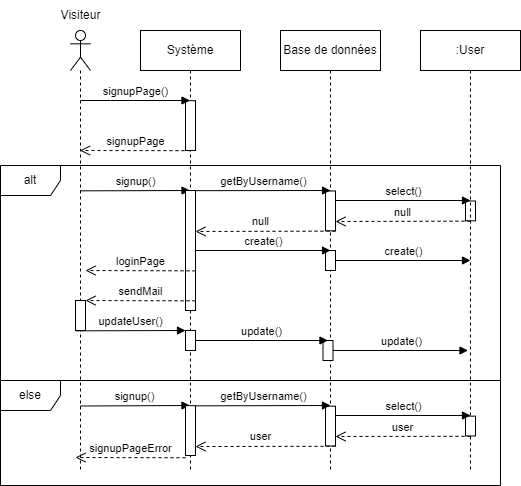

The diagram above was exported from draw.io. Its source (the exported page's mxGraphModel, read from the mxfile embedded in the PNG):
<mxGraphModel dx="1290" dy="541" grid="1" gridSize="10" guides="1" tooltips="1" connect="1" arrows="1" fold="1" page="1" pageScale="1" pageWidth="827" pageHeight="1169" math="0" shadow="0">
  <root>
    <mxCell id="0" />
    <mxCell id="1" parent="0" />
    <mxCell id="_cSYT2n-2VG5QGqjbCI6-1" value="" style="shape=umlLifeline;perimeter=lifelinePerimeter;whiteSpace=wrap;html=1;container=1;dropTarget=0;collapsible=0;recursiveResize=0;outlineConnect=0;portConstraint=eastwest;newEdgeStyle={&quot;edgeStyle&quot;:&quot;elbowEdgeStyle&quot;,&quot;elbow&quot;:&quot;vertical&quot;,&quot;curved&quot;:0,&quot;rounded&quot;:0};participant=umlActor;" vertex="1" parent="1">
      <mxGeometry x="90" y="80" width="20" height="440" as="geometry" />
    </mxCell>
    <mxCell id="_cSYT2n-2VG5QGqjbCI6-2" value="Visiteur" style="text;html=1;align=center;verticalAlign=middle;resizable=0;points=[];autosize=1;strokeColor=none;fillColor=none;" vertex="1" parent="1">
      <mxGeometry x="70" y="50" width="60" height="30" as="geometry" />
    </mxCell>
    <mxCell id="_cSYT2n-2VG5QGqjbCI6-3" value="Système" style="shape=umlLifeline;perimeter=lifelinePerimeter;whiteSpace=wrap;html=1;container=1;dropTarget=0;collapsible=0;recursiveResize=0;outlineConnect=0;portConstraint=eastwest;newEdgeStyle={&quot;edgeStyle&quot;:&quot;elbowEdgeStyle&quot;,&quot;elbow&quot;:&quot;vertical&quot;,&quot;curved&quot;:0,&quot;rounded&quot;:0};" vertex="1" parent="1">
      <mxGeometry x="160" y="80" width="100" height="440" as="geometry" />
    </mxCell>
    <mxCell id="_cSYT2n-2VG5QGqjbCI6-4" value="" style="html=1;points=[];perimeter=orthogonalPerimeter;outlineConnect=0;targetShapes=umlLifeline;portConstraint=eastwest;newEdgeStyle={&quot;edgeStyle&quot;:&quot;elbowEdgeStyle&quot;,&quot;elbow&quot;:&quot;vertical&quot;,&quot;curved&quot;:0,&quot;rounded&quot;:0};" vertex="1" parent="_cSYT2n-2VG5QGqjbCI6-3">
      <mxGeometry x="45" y="70.17" width="10" height="49.83" as="geometry" />
    </mxCell>
    <mxCell id="_cSYT2n-2VG5QGqjbCI6-5" value="Base de données" style="shape=umlLifeline;perimeter=lifelinePerimeter;whiteSpace=wrap;html=1;container=1;dropTarget=0;collapsible=0;recursiveResize=0;outlineConnect=0;portConstraint=eastwest;newEdgeStyle={&quot;edgeStyle&quot;:&quot;elbowEdgeStyle&quot;,&quot;elbow&quot;:&quot;vertical&quot;,&quot;curved&quot;:0,&quot;rounded&quot;:0};" vertex="1" parent="1">
      <mxGeometry x="300" y="80" width="100" height="440" as="geometry" />
    </mxCell>
    <mxCell id="_cSYT2n-2VG5QGqjbCI6-6" value="" style="html=1;points=[];perimeter=orthogonalPerimeter;outlineConnect=0;targetShapes=umlLifeline;portConstraint=eastwest;newEdgeStyle={&quot;edgeStyle&quot;:&quot;elbowEdgeStyle&quot;,&quot;elbow&quot;:&quot;vertical&quot;,&quot;curved&quot;:0,&quot;rounded&quot;:0};" vertex="1" parent="_cSYT2n-2VG5QGqjbCI6-5">
      <mxGeometry x="45" y="160.48" width="10" height="39.83" as="geometry" />
    </mxCell>
    <mxCell id="_cSYT2n-2VG5QGqjbCI6-7" value="" style="html=1;points=[];perimeter=orthogonalPerimeter;outlineConnect=0;targetShapes=umlLifeline;portConstraint=eastwest;newEdgeStyle={&quot;edgeStyle&quot;:&quot;elbowEdgeStyle&quot;,&quot;elbow&quot;:&quot;vertical&quot;,&quot;curved&quot;:0,&quot;rounded&quot;:0};" vertex="1" parent="_cSYT2n-2VG5QGqjbCI6-5">
      <mxGeometry x="185" y="170.48" width="10" height="19.83" as="geometry" />
    </mxCell>
    <mxCell id="_cSYT2n-2VG5QGqjbCI6-8" value="getByUsername()" style="html=1;verticalAlign=bottom;endArrow=block;edgeStyle=elbowEdgeStyle;elbow=vertical;curved=0;rounded=0;" edge="1" parent="_cSYT2n-2VG5QGqjbCI6-5">
      <mxGeometry width="80" relative="1" as="geometry">
        <mxPoint x="-85" y="160.17" as="sourcePoint" />
        <mxPoint x="50" y="160.30999999999997" as="targetPoint" />
      </mxGeometry>
    </mxCell>
    <mxCell id="_cSYT2n-2VG5QGqjbCI6-9" value="select()" style="html=1;verticalAlign=bottom;endArrow=block;edgeStyle=elbowEdgeStyle;elbow=vertical;curved=0;rounded=0;" edge="1" parent="_cSYT2n-2VG5QGqjbCI6-5" source="_cSYT2n-2VG5QGqjbCI6-6">
      <mxGeometry width="80" relative="1" as="geometry">
        <mxPoint x="70" y="170.30999999999997" as="sourcePoint" />
        <mxPoint x="190" y="170.30999999999997" as="targetPoint" />
      </mxGeometry>
    </mxCell>
    <mxCell id="_cSYT2n-2VG5QGqjbCI6-10" value="null" style="html=1;verticalAlign=bottom;endArrow=open;dashed=1;endSize=8;edgeStyle=elbowEdgeStyle;elbow=vertical;curved=0;rounded=0;" edge="1" parent="_cSYT2n-2VG5QGqjbCI6-5" target="_cSYT2n-2VG5QGqjbCI6-6">
      <mxGeometry relative="1" as="geometry">
        <mxPoint x="190" y="190.64999999999998" as="sourcePoint" />
        <mxPoint x="80" y="190.48000000000002" as="targetPoint" />
      </mxGeometry>
    </mxCell>
    <mxCell id="_cSYT2n-2VG5QGqjbCI6-11" value="null" style="html=1;verticalAlign=bottom;endArrow=open;dashed=1;endSize=8;edgeStyle=elbowEdgeStyle;elbow=vertical;curved=0;rounded=0;" edge="1" parent="_cSYT2n-2VG5QGqjbCI6-5">
      <mxGeometry x="0.0677" y="-1" relative="1" as="geometry">
        <mxPoint x="55" y="200.64999999999998" as="sourcePoint" />
        <mxPoint x="-85" y="201.16999999999996" as="targetPoint" />
        <mxPoint as="offset" />
      </mxGeometry>
    </mxCell>
    <mxCell id="_cSYT2n-2VG5QGqjbCI6-12" value=":User" style="shape=umlLifeline;perimeter=lifelinePerimeter;whiteSpace=wrap;html=1;container=1;dropTarget=0;collapsible=0;recursiveResize=0;outlineConnect=0;portConstraint=eastwest;newEdgeStyle={&quot;edgeStyle&quot;:&quot;elbowEdgeStyle&quot;,&quot;elbow&quot;:&quot;vertical&quot;,&quot;curved&quot;:0,&quot;rounded&quot;:0};" vertex="1" parent="1">
      <mxGeometry x="440" y="80" width="100" height="440" as="geometry" />
    </mxCell>
    <mxCell id="_cSYT2n-2VG5QGqjbCI6-13" value="signup()" style="html=1;verticalAlign=bottom;endArrow=block;edgeStyle=elbowEdgeStyle;elbow=vertical;curved=0;rounded=0;" edge="1" parent="1">
      <mxGeometry width="80" relative="1" as="geometry">
        <mxPoint x="100" y="240.34000000000003" as="sourcePoint" />
        <mxPoint x="209.50000000000023" y="240.1733333333334" as="targetPoint" />
      </mxGeometry>
    </mxCell>
    <mxCell id="_cSYT2n-2VG5QGqjbCI6-14" value="signupPage()" style="html=1;verticalAlign=bottom;endArrow=block;edgeStyle=elbowEdgeStyle;elbow=vertical;curved=0;rounded=0;" edge="1" parent="1" target="_cSYT2n-2VG5QGqjbCI6-3">
      <mxGeometry width="80" relative="1" as="geometry">
        <mxPoint x="100" y="150" as="sourcePoint" />
        <mxPoint x="180" y="150" as="targetPoint" />
      </mxGeometry>
    </mxCell>
    <mxCell id="_cSYT2n-2VG5QGqjbCI6-15" value="signupPage" style="html=1;verticalAlign=bottom;endArrow=open;dashed=1;endSize=8;edgeStyle=elbowEdgeStyle;elbow=vertical;curved=0;rounded=0;" edge="1" parent="1" target="_cSYT2n-2VG5QGqjbCI6-1">
      <mxGeometry relative="1" as="geometry">
        <mxPoint x="210" y="200.17000000000002" as="sourcePoint" />
        <mxPoint x="130" y="200.29000000000002" as="targetPoint" />
      </mxGeometry>
    </mxCell>
    <mxCell id="_cSYT2n-2VG5QGqjbCI6-16" value="alt" style="shape=umlFrame;whiteSpace=wrap;html=1;pointerEvents=0;" vertex="1" parent="1">
      <mxGeometry x="20" y="215" width="500" height="215" as="geometry" />
    </mxCell>
    <mxCell id="_cSYT2n-2VG5QGqjbCI6-17" value="else" style="shape=umlFrame;whiteSpace=wrap;html=1;pointerEvents=0;" vertex="1" parent="1">
      <mxGeometry x="20" y="430" width="500" height="105" as="geometry" />
    </mxCell>
    <mxCell id="_cSYT2n-2VG5QGqjbCI6-18" value="" style="html=1;points=[];perimeter=orthogonalPerimeter;outlineConnect=0;targetShapes=umlLifeline;portConstraint=eastwest;newEdgeStyle={&quot;edgeStyle&quot;:&quot;elbowEdgeStyle&quot;,&quot;elbow&quot;:&quot;vertical&quot;,&quot;curved&quot;:0,&quot;rounded&quot;:0};" vertex="1" parent="1">
      <mxGeometry x="205" y="240" width="10" height="120" as="geometry" />
    </mxCell>
    <mxCell id="_cSYT2n-2VG5QGqjbCI6-19" value="" style="html=1;points=[];perimeter=orthogonalPerimeter;outlineConnect=0;targetShapes=umlLifeline;portConstraint=eastwest;newEdgeStyle={&quot;edgeStyle&quot;:&quot;elbowEdgeStyle&quot;,&quot;elbow&quot;:&quot;vertical&quot;,&quot;curved&quot;:0,&quot;rounded&quot;:0};" vertex="1" parent="1">
      <mxGeometry x="345" y="300" width="10" height="20" as="geometry" />
    </mxCell>
    <mxCell id="_cSYT2n-2VG5QGqjbCI6-20" value="create()" style="html=1;verticalAlign=bottom;endArrow=block;edgeStyle=elbowEdgeStyle;elbow=vertical;curved=0;rounded=0;" edge="1" parent="1" source="_cSYT2n-2VG5QGqjbCI6-18">
      <mxGeometry width="80" relative="1" as="geometry">
        <mxPoint x="220" y="300.00000000000006" as="sourcePoint" />
        <mxPoint x="350" y="300.00000000000006" as="targetPoint" />
      </mxGeometry>
    </mxCell>
    <mxCell id="_cSYT2n-2VG5QGqjbCI6-21" value="create()" style="html=1;verticalAlign=bottom;endArrow=block;edgeStyle=elbowEdgeStyle;elbow=vertical;curved=0;rounded=0;" edge="1" parent="1" source="_cSYT2n-2VG5QGqjbCI6-19">
      <mxGeometry width="80" relative="1" as="geometry">
        <mxPoint x="360" y="310.00000000000006" as="sourcePoint" />
        <mxPoint x="490" y="310.00000000000006" as="targetPoint" />
      </mxGeometry>
    </mxCell>
    <mxCell id="_cSYT2n-2VG5QGqjbCI6-22" value="loginPage" style="html=1;verticalAlign=bottom;endArrow=open;dashed=1;endSize=8;edgeStyle=elbowEdgeStyle;elbow=vertical;curved=0;rounded=0;" edge="1" parent="1">
      <mxGeometry relative="1" as="geometry">
        <mxPoint x="215" y="320.34000000000003" as="sourcePoint" />
        <mxPoint x="105" y="320.17" as="targetPoint" />
      </mxGeometry>
    </mxCell>
    <mxCell id="_cSYT2n-2VG5QGqjbCI6-23" value="" style="html=1;points=[];perimeter=orthogonalPerimeter;outlineConnect=0;targetShapes=umlLifeline;portConstraint=eastwest;newEdgeStyle={&quot;edgeStyle&quot;:&quot;elbowEdgeStyle&quot;,&quot;elbow&quot;:&quot;vertical&quot;,&quot;curved&quot;:0,&quot;rounded&quot;:0};" vertex="1" parent="1">
      <mxGeometry x="345" y="455.65" width="10" height="39.83" as="geometry" />
    </mxCell>
    <mxCell id="_cSYT2n-2VG5QGqjbCI6-24" value="" style="html=1;points=[];perimeter=orthogonalPerimeter;outlineConnect=0;targetShapes=umlLifeline;portConstraint=eastwest;newEdgeStyle={&quot;edgeStyle&quot;:&quot;elbowEdgeStyle&quot;,&quot;elbow&quot;:&quot;vertical&quot;,&quot;curved&quot;:0,&quot;rounded&quot;:0};" vertex="1" parent="1">
      <mxGeometry x="485" y="465.65000000000003" width="10" height="19.83" as="geometry" />
    </mxCell>
    <mxCell id="_cSYT2n-2VG5QGqjbCI6-25" value="getByUsername()" style="html=1;verticalAlign=bottom;endArrow=block;edgeStyle=elbowEdgeStyle;elbow=vertical;curved=0;rounded=0;" edge="1" parent="1">
      <mxGeometry x="0.0013" width="80" relative="1" as="geometry">
        <mxPoint x="215" y="455.34" as="sourcePoint" />
        <mxPoint x="350" y="455.47999999999996" as="targetPoint" />
        <mxPoint as="offset" />
      </mxGeometry>
    </mxCell>
    <mxCell id="_cSYT2n-2VG5QGqjbCI6-26" value="select()" style="html=1;verticalAlign=bottom;endArrow=block;edgeStyle=elbowEdgeStyle;elbow=vertical;curved=0;rounded=0;" edge="1" parent="1" source="_cSYT2n-2VG5QGqjbCI6-23">
      <mxGeometry width="80" relative="1" as="geometry">
        <mxPoint x="370" y="465.47999999999996" as="sourcePoint" />
        <mxPoint x="490" y="465.47999999999996" as="targetPoint" />
      </mxGeometry>
    </mxCell>
    <mxCell id="_cSYT2n-2VG5QGqjbCI6-27" value="user" style="html=1;verticalAlign=bottom;endArrow=open;dashed=1;endSize=8;edgeStyle=elbowEdgeStyle;elbow=vertical;curved=0;rounded=0;" edge="1" parent="1" target="_cSYT2n-2VG5QGqjbCI6-23">
      <mxGeometry relative="1" as="geometry">
        <mxPoint x="490" y="485.82" as="sourcePoint" />
        <mxPoint x="380" y="485.65000000000003" as="targetPoint" />
      </mxGeometry>
    </mxCell>
    <mxCell id="_cSYT2n-2VG5QGqjbCI6-28" value="user" style="html=1;verticalAlign=bottom;endArrow=open;dashed=1;endSize=8;edgeStyle=elbowEdgeStyle;elbow=vertical;curved=0;rounded=0;" edge="1" parent="1">
      <mxGeometry x="0.0677" y="-1" relative="1" as="geometry">
        <mxPoint x="355" y="495.82" as="sourcePoint" />
        <mxPoint x="215" y="496.34" as="targetPoint" />
        <mxPoint as="offset" />
      </mxGeometry>
    </mxCell>
    <mxCell id="_cSYT2n-2VG5QGqjbCI6-29" value="signup()" style="html=1;verticalAlign=bottom;endArrow=block;edgeStyle=elbowEdgeStyle;elbow=vertical;curved=0;rounded=0;" edge="1" parent="1">
      <mxGeometry width="80" relative="1" as="geometry">
        <mxPoint x="100" y="455.51000000000005" as="sourcePoint" />
        <mxPoint x="209.50000000000023" y="455.3433333333334" as="targetPoint" />
      </mxGeometry>
    </mxCell>
    <mxCell id="_cSYT2n-2VG5QGqjbCI6-30" value="" style="html=1;points=[];perimeter=orthogonalPerimeter;outlineConnect=0;targetShapes=umlLifeline;portConstraint=eastwest;newEdgeStyle={&quot;edgeStyle&quot;:&quot;elbowEdgeStyle&quot;,&quot;elbow&quot;:&quot;vertical&quot;,&quot;curved&quot;:0,&quot;rounded&quot;:0};" vertex="1" parent="1">
      <mxGeometry x="205" y="455.17" width="10" height="49.83" as="geometry" />
    </mxCell>
    <mxCell id="_cSYT2n-2VG5QGqjbCI6-31" value="signupPageError" style="html=1;verticalAlign=bottom;endArrow=open;dashed=1;endSize=8;edgeStyle=elbowEdgeStyle;elbow=vertical;curved=0;rounded=0;" edge="1" parent="1">
      <mxGeometry relative="1" as="geometry">
        <mxPoint x="205" y="507.25000000000006" as="sourcePoint" />
        <mxPoint x="95" y="507.08000000000004" as="targetPoint" />
      </mxGeometry>
    </mxCell>
    <mxCell id="_cSYT2n-2VG5QGqjbCI6-32" value="sendMail" style="html=1;verticalAlign=bottom;endArrow=open;dashed=1;endSize=8;edgeStyle=elbowEdgeStyle;elbow=vertical;curved=0;rounded=0;" edge="1" parent="1">
      <mxGeometry relative="1" as="geometry">
        <mxPoint x="215" y="350.34000000000003" as="sourcePoint" />
        <mxPoint x="105" y="350.17" as="targetPoint" />
      </mxGeometry>
    </mxCell>
    <mxCell id="_cSYT2n-2VG5QGqjbCI6-34" value="updateUser()" style="html=1;verticalAlign=bottom;endArrow=block;edgeStyle=elbowEdgeStyle;elbow=vertical;curved=0;rounded=0;" edge="1" parent="1">
      <mxGeometry width="80" relative="1" as="geometry">
        <mxPoint x="95.5" y="380.34000000000003" as="sourcePoint" />
        <mxPoint x="205.00000000000023" y="380.1733333333334" as="targetPoint" />
      </mxGeometry>
    </mxCell>
    <mxCell id="_cSYT2n-2VG5QGqjbCI6-35" value="" style="html=1;points=[];perimeter=orthogonalPerimeter;outlineConnect=0;targetShapes=umlLifeline;portConstraint=eastwest;newEdgeStyle={&quot;edgeStyle&quot;:&quot;elbowEdgeStyle&quot;,&quot;elbow&quot;:&quot;vertical&quot;,&quot;curved&quot;:0,&quot;rounded&quot;:0};" vertex="1" parent="1">
      <mxGeometry x="342.5" y="390" width="10" height="20" as="geometry" />
    </mxCell>
    <mxCell id="_cSYT2n-2VG5QGqjbCI6-36" value="update()" style="html=1;verticalAlign=bottom;endArrow=block;edgeStyle=elbowEdgeStyle;elbow=vertical;curved=0;rounded=0;" edge="1" parent="1" source="_cSYT2n-2VG5QGqjbCI6-38">
      <mxGeometry width="80" relative="1" as="geometry">
        <mxPoint x="212.5" y="390" as="sourcePoint" />
        <mxPoint x="347.5" y="390.00000000000006" as="targetPoint" />
      </mxGeometry>
    </mxCell>
    <mxCell id="_cSYT2n-2VG5QGqjbCI6-37" value="update()" style="html=1;verticalAlign=bottom;endArrow=block;edgeStyle=elbowEdgeStyle;elbow=vertical;curved=0;rounded=0;" edge="1" parent="1" source="_cSYT2n-2VG5QGqjbCI6-35">
      <mxGeometry x="0.0074" width="80" relative="1" as="geometry">
        <mxPoint x="357.5" y="400.00000000000006" as="sourcePoint" />
        <mxPoint x="487.5" y="400.00000000000006" as="targetPoint" />
        <mxPoint as="offset" />
      </mxGeometry>
    </mxCell>
    <mxCell id="_cSYT2n-2VG5QGqjbCI6-39" value="" style="html=1;verticalAlign=bottom;endArrow=block;edgeStyle=elbowEdgeStyle;elbow=vertical;curved=0;rounded=0;" edge="1" parent="1" target="_cSYT2n-2VG5QGqjbCI6-38">
      <mxGeometry width="80" relative="1" as="geometry">
        <mxPoint x="212.5" y="390" as="sourcePoint" />
        <mxPoint x="347.5" y="390.00000000000006" as="targetPoint" />
      </mxGeometry>
    </mxCell>
    <mxCell id="_cSYT2n-2VG5QGqjbCI6-38" value="" style="html=1;points=[];perimeter=orthogonalPerimeter;outlineConnect=0;targetShapes=umlLifeline;portConstraint=eastwest;newEdgeStyle={&quot;edgeStyle&quot;:&quot;elbowEdgeStyle&quot;,&quot;elbow&quot;:&quot;vertical&quot;,&quot;curved&quot;:0,&quot;rounded&quot;:0};" vertex="1" parent="1">
      <mxGeometry x="205" y="380" width="10" height="20" as="geometry" />
    </mxCell>
    <mxCell id="_cSYT2n-2VG5QGqjbCI6-40" value="" style="html=1;points=[];perimeter=orthogonalPerimeter;outlineConnect=0;targetShapes=umlLifeline;portConstraint=eastwest;newEdgeStyle={&quot;edgeStyle&quot;:&quot;elbowEdgeStyle&quot;,&quot;elbow&quot;:&quot;vertical&quot;,&quot;curved&quot;:0,&quot;rounded&quot;:0};" vertex="1" parent="1">
      <mxGeometry x="95" y="350" width="10" height="30" as="geometry" />
    </mxCell>
  </root>
</mxGraphModel>